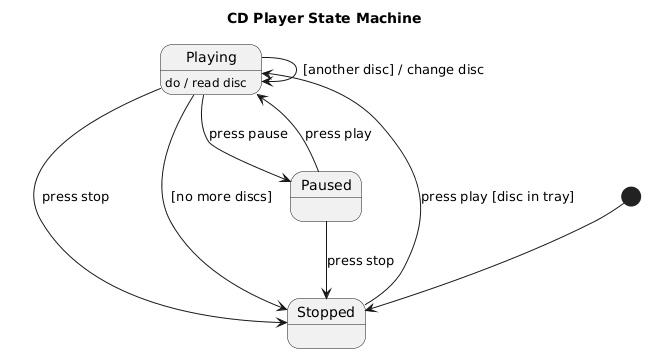

The diagram above was rendered by PlantUML. Its source (embedded in the PNG):
@startuml
title CD Player State Machine

[*] --> Stopped

state Playing
Playing : do / read disc

state Stopped
state Paused

Stopped --> Playing : press play [disc in tray]
Playing --> Stopped : press stop
Playing --> Stopped : [no more discs]

Playing --> Paused : press pause
Paused --> Playing : press play
Paused --> Stopped : press stop

Playing --> Playing : [another disc] / change disc
@enduml